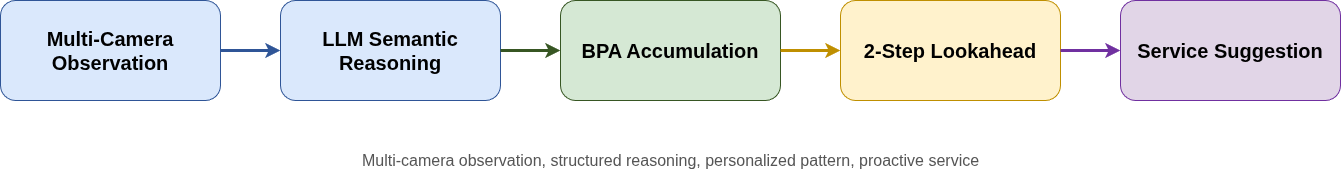

The diagram above was exported from draw.io. Its source (the exported page's mxGraphModel, read from the mxfile embedded in the PNG):
<mxGraphModel dx="1386" dy="880" grid="1" gridSize="10" guides="1" tooltips="1" connect="1" arrows="1" fold="1" page="1" pageScale="1" pageWidth="1400" pageHeight="500" math="0" shadow="0">
  <root>
    <mxCell id="0" />
    <mxCell id="1" parent="0" />
    <mxCell id="b1" value="Multi-Camera Observation" style="rounded=1;whiteSpace=wrap;html=1;fillColor=#dae8fc;strokeColor=#2f5597;fontColor=#000000;fontSize=20;fontStyle=1;" parent="1" vertex="1">
      <mxGeometry x="40" y="160" width="220" height="100" as="geometry" />
    </mxCell>
    <mxCell id="b2" value="LLM Semantic Reasoning" style="rounded=1;whiteSpace=wrap;html=1;fillColor=#dae8fc;strokeColor=#2f5597;fontColor=#000000;fontSize=20;fontStyle=1;" parent="1" vertex="1">
      <mxGeometry x="320" y="160" width="220" height="100" as="geometry" />
    </mxCell>
    <mxCell id="b3" value="BPA Accumulation" style="rounded=1;whiteSpace=wrap;html=1;fillColor=#d5e8d4;strokeColor=#375623;fontColor=#000000;fontSize=20;fontStyle=1;" parent="1" vertex="1">
      <mxGeometry x="600" y="160" width="220" height="100" as="geometry" />
    </mxCell>
    <mxCell id="b4" value="2-Step Lookahead" style="rounded=1;whiteSpace=wrap;html=1;fillColor=#fff2cc;strokeColor=#bf8f00;fontColor=#000000;fontSize=20;fontStyle=1;" parent="1" vertex="1">
      <mxGeometry x="880" y="160" width="220" height="100" as="geometry" />
    </mxCell>
    <mxCell id="b5" value="Service Suggestion" style="rounded=1;whiteSpace=wrap;html=1;fillColor=#e1d5e7;strokeColor=#7030a0;fontColor=#000000;fontSize=20;fontStyle=1;" parent="1" vertex="1">
      <mxGeometry x="1160" y="160" width="220" height="100" as="geometry" />
    </mxCell>
    <mxCell id="e1" style="edgeStyle=orthogonalEdgeStyle;strokeColor=#2f5597;strokeWidth=3;" parent="1" source="b1" target="b2" edge="1">
      <mxGeometry relative="1" as="geometry" />
    </mxCell>
    <mxCell id="e2" style="edgeStyle=orthogonalEdgeStyle;strokeColor=#375623;strokeWidth=3;" parent="1" source="b2" target="b3" edge="1">
      <mxGeometry relative="1" as="geometry" />
    </mxCell>
    <mxCell id="e3" style="edgeStyle=orthogonalEdgeStyle;strokeColor=#bf8f00;strokeWidth=3;" parent="1" source="b3" target="b4" edge="1">
      <mxGeometry relative="1" as="geometry" />
    </mxCell>
    <mxCell id="e4" style="edgeStyle=orthogonalEdgeStyle;strokeColor=#7030a0;strokeWidth=3;" parent="1" source="b4" target="b5" edge="1">
      <mxGeometry relative="1" as="geometry" />
    </mxCell>
    <mxCell id="cap" value="Multi-camera observation, structured reasoning, personalized pattern, proactive service" style="text;html=1;align=center;verticalAlign=middle;fontSize=16;fontColor=#555555;" parent="1" vertex="1">
      <mxGeometry x="40" y="300" width="1340" height="40" as="geometry" />
    </mxCell>
  </root>
</mxGraphModel>